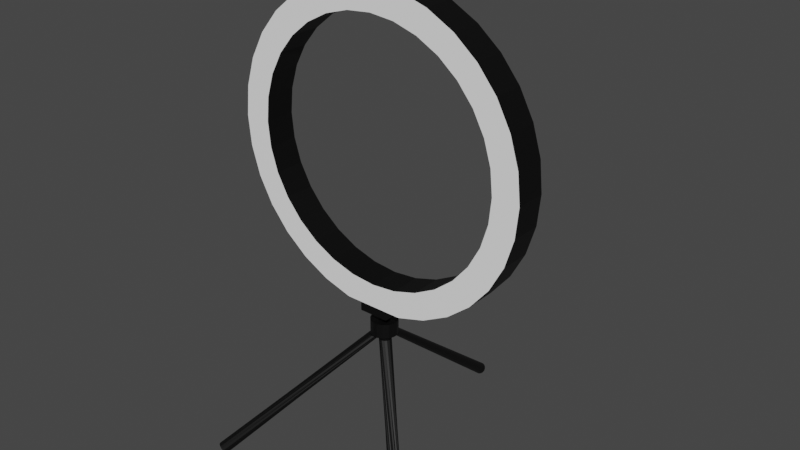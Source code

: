 # Source: Ring_Light.blend  (saved by Blender 3.4.6; exported with 4.5.12 LTS)
import bpy
from mathutils import Matrix  # noqa: F401  (used for matrix-valued properties, if any)

bpy.ops.wm.read_factory_settings(use_empty=True)
scene = bpy.context.scene
scene.name = 'Scene'

# ---- collections
col_collection = bpy.data.collections.new('Collection'); scene.collection.children.link(col_collection)

# ---- materials (node trees are filled in below, after node groups)
mat_white = bpy.data.materials.new('White')
mat_white.use_transparent_shadow = False
mat_black = bpy.data.materials.new('Black')
mat_black.use_transparent_shadow = False

# ---- node groups
ng_auto_smooth = bpy.data.node_groups.new('Auto Smooth', 'GeometryNodeTree')
_s = ng_auto_smooth.interface.new_socket(name='Geometry', in_out='OUTPUT', socket_type='NodeSocketGeometry')
_s = ng_auto_smooth.interface.new_socket(name='Geometry', in_out='INPUT', socket_type='NodeSocketGeometry')
_s = ng_auto_smooth.interface.new_socket(name='Angle', in_out='INPUT', socket_type='NodeSocketFloat')
_s.subtype = 'ANGLE'
_s.min_value = 0.0
_s.max_value = 3.142
ng_auto_smooth.is_modifier = True
_N = ng_auto_smooth.nodes; _L = ng_auto_smooth.links
n0 = _N.new('NodeGroupOutput'); n0.name = 'Group Output'; n0.location = (480, -100)
n1 = _N.new('NodeGroupInput'); n1.name = 'Group Input'; n1.location = (-420, -300)
n2 = _N.new('NodeGroupInput'); n2.name = 'Group Input.001'; n2.location = (-60, -100)
n3 = _N.new('GeometryNodeSetShadeSmooth'); n3.name = 'Set Shade Smooth'; n3.location = (120, -100)
n3.domain = 'EDGE'
n4 = _N.new('GeometryNodeSetShadeSmooth'); n4.name = 'Set Shade Smooth.001'; n4.location = (300, -100)
n5 = _N.new('GeometryNodeInputMeshEdgeAngle'); n5.name = 'Edge Angle'; n5.location = (-420, -220)
n6 = _N.new('GeometryNodeInputEdgeSmooth'); n6.name = 'Is Edge Smooth'; n6.location = (-60, -160)
n7 = _N.new('GeometryNodeInputShadeSmooth'); n7.name = 'Is Face Smooth'; n7.location = (-240, -340)
n8 = _N.new('FunctionNodeBooleanMath'); n8.name = 'Boolean Math'; n8.location = (-60, -220)
n9 = _N.new('FunctionNodeCompare'); n9.name = 'Compare'; n9.location = (-240, -180)
n9.operation = 'LESS_EQUAL'
_L.new(n5.outputs[0], n9.inputs[0])
_L.new(n4.outputs[0], n0.inputs[0])
_L.new(n1.outputs[1], n9.inputs[1])
_L.new(n9.outputs[0], n8.inputs[0])
_L.new(n7.outputs[0], n8.inputs[1])
_L.new(n2.outputs[0], n3.inputs[0])
_L.new(n6.outputs[0], n3.inputs[1])
_L.new(n3.outputs[0], n4.inputs[0])
_L.new(n8.outputs[0], n3.inputs[2])
n0.is_active_output = True

# ---- material node trees
mat_white.use_nodes = True; mat_white.node_tree.nodes.clear()
_N = mat_white.node_tree.nodes; _L = mat_white.node_tree.links
n0 = _N.new('ShaderNodeBsdfPrincipled'); n0.name = 'Principled BSDF'; n0.location = (10, 300)
n0.distribution = 'GGX'
n0.subsurface_method = 'RANDOM_WALK_SKIN'
n0.inputs[0].default_value = (1.0, 1.0, 1.0, 1.0)
n0.inputs[3].default_value = 1.45
n0.inputs[27].default_value = (0.0, 0.0, 0.0, 1.0)
n0.inputs[28].default_value = 1.0
n1 = _N.new('ShaderNodeOutputMaterial'); n1.name = 'Material Output'; n1.location = (300, 300)
_L.new(n0.outputs[0], n1.inputs[0])
n1.is_active_output = True
mat_black.use_nodes = True; mat_black.node_tree.nodes.clear()
_N = mat_black.node_tree.nodes; _L = mat_black.node_tree.links
n0 = _N.new('ShaderNodeBsdfPrincipled'); n0.name = 'Principled BSDF'; n0.location = (10, 300)
n0.distribution = 'GGX'
n0.subsurface_method = 'RANDOM_WALK_SKIN'
n0.inputs[0].default_value = (0.0, 0.0, 0.0, 1.0)
n0.inputs[3].default_value = 1.45
n0.inputs[27].default_value = (0.0, 0.0, 0.0, 1.0)
n0.inputs[28].default_value = 1.0
n1 = _N.new('ShaderNodeOutputMaterial'); n1.name = 'Material Output'; n1.location = (300, 300)
_L.new(n0.outputs[0], n1.inputs[0])
n1.is_active_output = True

# ---- world
world_world = bpy.data.worlds.new('World'); scene.world = world_world
world_world.use_nodes = True; world_world.node_tree.nodes.clear()
_N = world_world.node_tree.nodes; _L = world_world.node_tree.links
n0 = _N.new('ShaderNodeOutputWorld'); n0.name = 'World Output'; n0.location = (300, 300)
n1 = _N.new('ShaderNodeBackground'); n1.name = 'Background'; n1.location = (10, 300)
n1.inputs[0].default_value = (0.05088, 0.05088, 0.05088, 1.0)
_L.new(n1.outputs[0], n0.inputs[0])
n0.is_active_output = True
world_world.color = (0.05088, 0.05088, 0.05088)
world_world.use_sun_shadow = False
world_world.sun_shadow_jitter_overblur = 0.0

# ---- meshes
me_circle = bpy.data.meshes.new('Circle')
me_circle.from_pydata([(0.1951, 0.04327, 0.9808), (0.3827, 0.04327, 0.9239), (0.5556, 0.04327, 0.8315), (0.7071, 0.04327, 0.7071), (0.8315, 0.04327, 0.5556), (0.9239, 0.04327, 0.3827), (0.9808, 0.04327, 0.1951), (1.0, 0.04327, -1.645e-08), (0.9808, 0.04327, -0.1951), (0.9239, 0.04327, -0.3827), (0.8315, 0.04327, -0.5556), (0.7071, 0.04327, -0.7071), (0.5556, 0.04327, -0.8315), (0.3827, 0.04327, -0.9239), (0.1951, 0.04327, -0.9808), (-8.192e-16, 0.04327, -0.9808), (-0.1951, 0.04327, -0.9808), (-0.3827, 0.04327, -0.9239), (-0.5556, 0.04327, -0.8315), (-0.7071, 0.04327, -0.7071), (-0.8315, 0.04327, -0.5556), (-0.9239, 0.04327, -0.3827), (-0.9808, 0.04327, -0.1951), (-1.0, 0.04327, -1.645e-08), (-0.9808, 0.04327, 0.1951), (-0.9239, 0.04327, 0.3827), (-0.8315, 0.04327, 0.5556), (-0.7071, 0.04327, 0.7071), (-0.5556, 0.04327, 0.8315), (-0.3827, 0.04327, 0.9239), (-8.192e-16, 0.04327, 1.0), (-0.1951, 0.04327, 0.9808), (0.1614, 0.04327, 0.8115), (0.3166, 0.04327, 0.7644), (0.4597, 0.04327, 0.6879), (0.585, 0.04327, 0.585), (0.6879, 0.04327, 0.4597), (0.7644, 0.04327, 0.3166), (0.8115, 0.04327, 0.1614), (0.8274, 0.04327, -1.645e-08), (0.8115, 0.04327, -0.1614), (0.7644, 0.04327, -0.3166), (0.6879, 0.04327, -0.4597), (0.585, 0.04327, -0.585), (0.4597, 0.04327, -0.6879), (0.3166, 0.04327, -0.7644), (0.1614, 0.04327, -0.8115), (-8.192e-16, 0.04327, -0.8274), (-0.1614, 0.04327, -0.8115), (-0.3166, 0.04327, -0.7644), (-0.4597, 0.04327, -0.6879), (-0.585, 0.04327, -0.585), (-0.6879, 0.04327, -0.4597), (-0.7644, 0.04327, -0.3166), (-0.8115, 0.04327, -0.1614), (-0.8274, 0.04327, -1.645e-08), (-0.8115, 0.04327, 0.1614), (-0.7644, 0.04327, 0.3166), (-0.6879, 0.04327, 0.4597), (-0.585, 0.04327, 0.585), (-0.4597, 0.04327, 0.6879), (-0.3166, 0.04327, 0.7644), (-8.192e-16, 0.04327, 0.8274), (-0.1614, 0.04327, 0.8115), (-0.1614, -0.1594, 0.8115), (-8.417e-16, -0.1594, 0.8274), (-0.3166, -0.1594, 0.7644), (-0.4597, -0.1594, 0.6879), (-0.585, -0.1594, 0.585), (-0.6879, -0.1594, 0.4597), (-0.7644, -0.1594, 0.3166), (-0.8115, -0.1594, 0.1614), (-0.8274, -0.1594, -1.999e-08), (-0.8115, -0.1594, -0.1614), (-0.7644, -0.1594, -0.3166), (-0.6879, -0.1594, -0.4597), (-0.585, -0.1594, -0.585), (-0.4597, -0.1594, -0.6879), (-0.3166, -0.1594, -0.7644), (-0.1614, -0.1594, -0.8115), (-8.417e-16, -0.1594, -0.8274), (0.1614, -0.1594, -0.8115), (0.3166, -0.1594, -0.7644), (0.4597, -0.1594, -0.6879), (0.585, -0.1594, -0.585), (0.6879, -0.1594, -0.4597), (0.7644, -0.1594, -0.3166), (0.8115, -0.1594, -0.1614), (0.8274, -0.1594, -1.999e-08), (0.8115, -0.1594, 0.1614), (0.7644, -0.1594, 0.3166), (0.6879, -0.1594, 0.4597), (0.585, -0.1594, 0.585), (0.4597, -0.1594, 0.6879), (0.3166, -0.1594, 0.7644), (0.1614, -0.1594, 0.8115), (-0.1951, -0.1594, 0.9808), (-8.417e-16, -0.1594, 1.0), (-0.3827, -0.1594, 0.9239), (-0.5556, -0.1594, 0.8315), (-0.7071, -0.1594, 0.7071), (-0.8315, -0.1594, 0.5556), (-0.9239, -0.1594, 0.3827), (-0.9808, -0.1594, 0.1951), (-1.0, -0.1594, -1.999e-08), (-0.9808, -0.1594, -0.1951), (-0.9239, -0.1594, -0.3827), (-0.8315, -0.1594, -0.5556), (-0.7071, -0.1594, -0.7071), (-0.5556, -0.1594, -0.8315), (-0.3827, -0.1594, -0.9239), (-0.1951, -0.1594, -0.9808), (-8.417e-16, -0.1594, -0.9808), (0.1951, -0.1594, -0.9808), (0.3827, -0.1594, -0.9239), (0.5556, -0.1594, -0.8315), (0.7071, -0.1594, -0.7071), (0.8315, -0.1594, -0.5556), (0.9239, -0.1594, -0.3827), (0.9808, -0.1594, -0.1951), (1.0, -0.1594, -1.999e-08), (0.9808, -0.1594, 0.1951), (0.9239, -0.1594, 0.3827), (0.8315, -0.1594, 0.5556), (0.7071, -0.1594, 0.7071), (0.5556, -0.1594, 0.8315), (0.3827, -0.1594, 0.9239), (0.1951, -0.1594, 0.9808), (0.09755, 0.04327, -0.9808), (0.08071, -0.1594, -0.8194), (0.09755, -0.1594, -0.9808), (0.08071, 0.04327, -0.8194), (-0.09755, 0.04327, -0.9808), (-0.08071, -0.1594, -0.8194), (-0.09755, -0.1594, -0.9808), (-0.08071, 0.04327, -0.8194), (0.09755, 0.04327, -1.039), (-8.192e-16, 0.04327, -1.039), (0.09755, -0.1594, -1.039), (-8.417e-16, -0.1594, -1.039), (-0.09755, 0.04327, -1.039), (-0.09755, -0.1594, -1.039), (0.09755, -0.05808, -1.039), (-0.09755, -0.05808, -1.039), (-0.01806, -0.02875, -1.105), (0.01806, -0.02875, -1.105), (-0.02932, -0.04002, -1.105), (0.01806, -0.0874, -1.105), (-0.01806, -0.0874, -1.105), (-8.386e-16, -0.131, -1.039), (-0.002821, -0.1168, -1.039), (0.002821, -0.1168, -1.039), (-0.01806, -0.0874, -1.039), (-0.005475, -0.09261, -1.039), (-0.01003, -0.09942, -1.039), (0.01003, -0.09942, -1.039), (0.005475, -0.09261, -1.039), (0.01806, -0.0874, -1.039), (-0.07292, -0.05808, -1.039), (-0.05874, -0.05525, -1.039), (-0.05874, -0.0609, -1.039), (-0.02932, -0.04002, -1.039), (-0.03453, -0.0526, -1.039), (-0.04135, -0.04805, -1.039), (-0.04135, -0.0681, -1.039), (-0.03453, -0.06355, -1.039), (-0.02932, -0.07614, -1.039), (-8.224e-16, 0.01485, -1.039), (0.002821, 0.0006643, -1.039), (-0.002821, 0.0006643, -1.039), (0.01806, -0.02875, -1.039), (0.005475, -0.02354, -1.039), (0.01003, -0.01673, -1.039), (-0.01003, -0.01673, -1.039), (-0.005475, -0.02354, -1.039), (-0.01806, -0.02875, -1.039), (0.02932, -0.07614, -1.039), (0.03453, -0.06355, -1.039), (0.04135, -0.0681, -1.039), (0.02932, -0.04002, -1.039), (0.04135, -0.04805, -1.039), (0.03453, -0.0526, -1.039), (0.05874, -0.0609, -1.039), (0.05874, -0.05525, -1.039), (0.07292, -0.05808, -1.039), (0.03453, -0.06355, -1.105), (0.03453, -0.0526, -1.105), (-0.005475, -0.02354, -1.105), (0.005475, -0.02354, -1.105), (-0.02932, -0.07614, -1.105), (-0.03453, -0.06355, -1.105), (-0.03453, -0.0526, -1.105), (0.005475, -0.09261, -1.105), (-0.005475, -0.09261, -1.105), (0.02932, -0.07614, -1.105), (0.02932, -0.04002, -1.105), (-0.01395, 0.02991, -1.105), (0.01395, 0.02991, -1.105), (-0.0747, -0.01206, -1.105), (-0.04601, 0.01662, -1.105), (0.04601, -0.1328, -1.105), (0.0747, -0.1041, -1.105), (-0.01395, -0.1461, -1.105), (0.01395, -0.1461, -1.105), (0.08798, -0.04413, -1.105), (0.0747, -0.01206, -1.105), (-0.08798, -0.07202, -1.105), (-0.0747, -0.1041, -1.105), (-0.08798, -0.04413, -1.105), (0.04601, 0.01662, -1.105), (0.08798, -0.07202, -1.105), (-0.04601, -0.1328, -1.105), (0.04155, -0.08237, -1.201), (0.04889, -0.06465, -1.201), (-0.0243, -0.09963, -1.201), (-0.006572, -0.107, -1.201), (-0.04889, -0.06465, -1.201), (-0.04889, -0.0515, -1.201), (0.0243, -0.01653, -1.201), (0.006572, -0.009184, -1.201), (-0.04155, -0.08237, -1.201), (0.04889, -0.0515, -1.201), (0.04155, -0.03378, -1.201), (0.006572, -0.107, -1.201), (0.0243, -0.09963, -1.201), (-0.04155, -0.03378, -1.201), (-0.006572, -0.009184, -1.201), (-0.0243, -0.01653, -1.201), (0.0747, -0.1041, -1.201), (0.08798, -0.07202, -1.201), (-0.04601, -0.1328, -1.201), (-0.01395, -0.1461, -1.201), (-0.08798, -0.07202, -1.201), (-0.08798, -0.04413, -1.201), (0.04601, 0.01662, -1.201), (0.01395, 0.02991, -1.201), (-0.0747, -0.1041, -1.201), (0.08798, -0.04413, -1.201), (0.0747, -0.01206, -1.201), (0.01395, -0.1461, -1.201), (0.04601, -0.1328, -1.201), (-0.0747, -0.01206, -1.201), (-0.01395, 0.02991, -1.201), (-0.04601, 0.01662, -1.201), (0.06, -0.09426, -1.201), (0.07064, -0.06857, -1.201), (-0.03619, -0.1181, -1.201), (-0.0105, -0.1287, -1.201), (-0.07064, -0.06857, -1.201), (-0.07064, -0.04758, -1.201), (0.03619, 0.001921, -1.201), (0.0105, 0.01256, -1.201), (-0.06, -0.09426, -1.201), (0.07064, -0.04758, -1.201), (0.06, -0.02189, -1.201), (0.0105, -0.1287, -1.201), (0.03619, -0.1181, -1.201), (-0.06, -0.02189, -1.201), (-0.0105, 0.01256, -1.201), (-0.03619, 0.001921, -1.201), (-1.676e-08, -0.009184, -1.201), (-0.03024, -0.1088, -1.201), (-0.04809, -0.1062, -1.201), (-0.05077, -0.08832, -1.201), (-1.676e-08, 0.01256, -1.201), (0.008535, 0.001689, -1.201), (-1.676e-08, 0.01022, -1.201), (-0.008535, 0.001689, -1.201), (-1.676e-08, -0.006847, -1.201), (0.003538, 0.004154, -1.201), (0.004214, 0.002524, -1.201), (0.005096, 0.003113, -1.201), (0.005096, 0.0002642, -1.201), (0.004214, 0.0008539, -1.201), (0.003538, -0.0007767, -1.201), (-0.002465, 0.005227, -1.201), (-0.0008349, 0.005902, -1.201), (-0.001425, 0.006785, -1.201), (0.001424, 0.006785, -1.201), (0.0008348, 0.005902, -1.201), (0.002465, 0.005227, -1.201), (-0.003538, -0.0007767, -1.201), (-0.004214, 0.0008539, -1.201), (-0.005096, 0.0002642, -1.201), (-0.005096, 0.003113, -1.201), (-0.004214, 0.002524, -1.201), (-0.003538, 0.004154, -1.201), (0.002465, -0.00185, -1.201), (0.0008348, -0.002525, -1.201), (0.001424, -0.003407, -1.201), (-0.002465, -0.00185, -1.201), (-0.001425, -0.003407, -1.201), (-0.0008349, -0.002525, -1.201), (0.03246, 0.02431, -1.211), (0.03866, 0.009348, -1.211), (0.03866, -0.005971, -1.211), (0.03246, -0.02093, -1.211), (-0.02262, 0.03415, -1.211), (-0.007659, 0.04035, -1.211), (0.007659, 0.04035, -1.211), (0.02262, 0.03415, -1.211), (-0.03246, -0.02093, -1.211), (-0.03866, -0.005971, -1.211), (-0.03866, 0.009348, -1.211), (-0.03246, 0.02431, -1.211), (0.02262, -0.03077, -1.211), (0.007659, -0.03697, -1.211), (-0.007659, -0.03697, -1.211), (-0.02262, -0.03077, -1.211), (0.03024, -0.1088, -1.201), (0.05077, -0.08832, -1.201), (0.03292, -0.091, -1.201), (-0.03292, -0.1062, -1.201), (-0.03292, -0.091, -1.201), (-0.04809, -0.091, -1.201), (0.03292, -0.1062, -1.201), (0.04809, -0.1062, -1.201), (0.04809, -0.091, -1.201), (0.0352, -0.09776, -1.201), (0.03609, -0.09562, -1.201), (0.03473, -0.09535, -1.201), (0.03728, -0.0928, -1.201), (0.03755, -0.09416, -1.201), (0.03968, -0.09328, -1.201), (0.03968, -0.1039, -1.201), (0.03755, -0.103, -1.201), (0.03728, -0.1044, -1.201), (0.03473, -0.1018, -1.201), (0.03609, -0.1015, -1.201), (0.0352, -0.09941, -1.201), (0.04581, -0.09941, -1.201), (0.04493, -0.1015, -1.201), (0.04629, -0.1018, -1.201), (0.04374, -0.1044, -1.201), (0.04347, -0.103, -1.201), (0.04134, -0.1039, -1.201), (0.04134, -0.09328, -1.201), (0.04347, -0.09416, -1.201), (0.04374, -0.0928, -1.201), (0.04581, -0.09776, -1.201), (0.04629, -0.09535, -1.201), (0.04493, -0.09562, -1.201), (-0.04134, -0.1039, -1.201), (-0.04347, -0.103, -1.201), (-0.04374, -0.1044, -1.201), (-0.04629, -0.1018, -1.201), (-0.04493, -0.1015, -1.201), (-0.04581, -0.09941, -1.201), (-0.0352, -0.09941, -1.201), (-0.03609, -0.1015, -1.201), (-0.03473, -0.1018, -1.201), (-0.03728, -0.1044, -1.201), (-0.03755, -0.103, -1.201), (-0.03968, -0.1039, -1.201), (-0.03968, -0.09328, -1.201), (-0.03755, -0.09416, -1.201), (-0.03728, -0.0928, -1.201), (-0.03473, -0.09535, -1.201), (-0.03609, -0.09562, -1.201), (-0.0352, -0.09776, -1.201), (-0.04581, -0.09776, -1.201), (-0.04493, -0.09562, -1.201), (-0.04629, -0.09535, -1.201), (-0.04134, -0.09328, -1.201), (-0.04374, -0.0928, -1.201), (-0.04347, -0.09416, -1.201), (-0.04671, -0.1384, -1.211), (-0.06272, -0.1317, -1.211), (-0.07365, -0.1208, -1.211), (-0.08028, -0.1048, -1.211), (-0.000733, -0.1048, -1.211), (-0.007362, -0.1208, -1.211), (-0.0183, -0.1317, -1.211), (-0.0343, -0.1384, -1.211), (-0.0343, -0.05881, -1.211), (-0.0183, -0.06544, -1.211), (-0.007362, -0.07637, -1.211), (-0.0007331, -0.09238, -1.211), (-0.08028, -0.09238, -1.211), (-0.07365, -0.07637, -1.211), (-0.06272, -0.06544, -1.211), (-0.04671, -0.05881, -1.211), (0.000733, -0.09238, -1.211), (0.007362, -0.07637, -1.211), (0.0183, -0.06544, -1.211), (0.0343, -0.05881, -1.211), (0.0343, -0.1384, -1.211), (0.0183, -0.1317, -1.211), (0.007362, -0.1208, -1.211), (0.000733, -0.1048, -1.211), (0.08028, -0.1048, -1.211), (0.07365, -0.1208, -1.211), (0.06272, -0.1317, -1.211), (0.04671, -0.1384, -1.211), (0.04671, -0.05881, -1.211), (0.06272, -0.06544, -1.211), (0.07365, -0.07637, -1.211), (0.08028, -0.09238, -1.211), (0.7026, -0.8169, -2.028), (0.7, -0.8049, -2.04), (0.7027, -0.7922, -2.048), (0.7111, -0.7779, -2.054), (0.7472, -0.8141, -1.993), (0.7329, -0.8224, -1.998), (0.7202, -0.8251, -2.006), (0.7082, -0.8225, -2.018), (0.7645, -0.7663, -2.018), (0.7671, -0.7783, -2.006), (0.7643, -0.791, -1.998), (0.756, -0.8053, -1.993), (0.7198, -0.7691, -2.054), (0.7342, -0.7608, -2.048), (0.7469, -0.7581, -2.04), (0.7588, -0.7607, -2.028), (-0.756, -0.8053, -1.993), (-0.7643, -0.791, -1.998), (-0.7671, -0.7783, -2.006), (-0.7645, -0.7663, -2.018), (-0.7082, -0.8225, -2.018), (-0.7202, -0.8251, -2.006), (-0.7329, -0.8224, -1.998), (-0.7472, -0.8141, -1.993), (-0.7111, -0.7779, -2.054), (-0.7027, -0.7922, -2.048), (-0.7, -0.8049, -2.04), (-0.7026, -0.8169, -2.028), (-0.7588, -0.7607, -2.028), (-0.7469, -0.7581, -2.04), (-0.7342, -0.7608, -2.048), (-0.7198, -0.7691, -2.054), (0.03246, 0.9963, -2.006), (0.03866, 0.9867, -2.017), (0.03866, 0.9768, -2.029), (0.03246, 0.9672, -2.04), (-0.02262, 1.003, -1.998), (-0.007659, 1.007, -1.993), (0.007659, 1.007, -1.993), (0.02262, 1.003, -1.998), (-0.03246, 0.9672, -2.04), (-0.03866, 0.9768, -2.029), (-0.03866, 0.9867, -2.017), (-0.03246, 0.9963, -2.006), (0.02262, 0.9609, -2.048), (0.007659, 0.9569, -2.053), (-0.007659, 0.9569, -2.053), (-0.02262, 0.9609, -2.048)], [], [(72, 73, 54, 55), (99, 98, 29, 28), (125, 124, 3, 2), (71, 72, 55, 56), (98, 96, 31, 29), (124, 123, 4, 3), (70, 71, 56, 57), (96, 97, 30, 31), (123, 122, 5, 4), (69, 70, 57, 58), (95, 65, 62, 32), (122, 121, 6, 5), (68, 69, 58, 59), (94, 95, 32, 33), (121, 120, 7, 6), (67, 68, 59, 60), (93, 94, 33, 34), (120, 119, 8, 7), (66, 67, 60, 61), (92, 93, 34, 35), (119, 118, 9, 8), (64, 66, 61, 63), (91, 92, 35, 36), (118, 117, 10, 9), (65, 64, 63, 62), (90, 91, 36, 37), (117, 116, 11, 10), (89, 90, 37, 38), (116, 115, 12, 11), (88, 89, 38, 39), (115, 114, 13, 12), (87, 88, 39, 40), (114, 113, 14, 13), (65, 97, 96, 64), (64, 96, 98, 66), (66, 98, 99, 67), (67, 99, 100, 68), (68, 100, 101, 69), (69, 101, 102, 70), (70, 102, 103, 71), (71, 103, 104, 72), (72, 104, 105, 73), (73, 105, 106, 74), (74, 106, 107, 75), (75, 107, 108, 76), (76, 108, 109, 77), (77, 109, 110, 78), (78, 110, 111, 79), (133, 134, 112, 80), (129, 130, 113, 81), (81, 113, 114, 82), (82, 114, 115, 83), (83, 115, 116, 84), (84, 116, 117, 85), (85, 117, 118, 86), (86, 118, 119, 87), (87, 119, 120, 88), (88, 120, 121, 89), (89, 121, 122, 90), (90, 122, 123, 91), (91, 123, 124, 92), (92, 124, 125, 93), (93, 125, 126, 94), (94, 126, 127, 95), (95, 127, 97, 65), (32, 62, 30, 0), (33, 32, 0, 1), (34, 33, 1, 2), (35, 34, 2, 3), (36, 35, 3, 4), (37, 36, 4, 5), (38, 37, 5, 6), (39, 38, 6, 7), (40, 39, 7, 8), (41, 40, 8, 9), (42, 41, 9, 10), (43, 42, 10, 11), (44, 43, 11, 12), (45, 44, 12, 13), (46, 45, 13, 14), (131, 46, 14, 128), (135, 47, 15, 132), (49, 48, 16, 17), (50, 49, 17, 18), (51, 50, 18, 19), (52, 51, 19, 20), (53, 52, 20, 21), (54, 53, 21, 22), (55, 54, 22, 23), (56, 55, 23, 24), (57, 56, 24, 25), (58, 57, 25, 26), (59, 58, 26, 27), (60, 59, 27, 28), (61, 60, 28, 29), (63, 61, 29, 31), (62, 63, 31, 30), (126, 125, 2, 1), (100, 99, 28, 27), (73, 74, 53, 54), (127, 126, 1, 0), (101, 100, 27, 26), (74, 75, 52, 53), (97, 127, 0, 30), (102, 101, 26, 25), (75, 76, 51, 52), (103, 102, 25, 24), (76, 77, 50, 51), (104, 103, 24, 23), (77, 78, 49, 50), (105, 104, 23, 22), (78, 79, 48, 49), (106, 105, 22, 21), (133, 80, 47, 135), (107, 106, 21, 20), (129, 81, 46, 131), (108, 107, 20, 19), (81, 82, 45, 46), (109, 108, 19, 18), (82, 83, 44, 45), (110, 109, 18, 17), (83, 84, 43, 44), (111, 110, 17, 16), (84, 85, 42, 43), (134, 111, 16, 132), (85, 86, 41, 42), (134, 132, 140, 143, 141), (86, 87, 40, 41), (113, 130, 128, 14), (80, 129, 131, 47), (47, 131, 128, 15), (80, 112, 130, 129), (130, 112, 139, 138), (79, 133, 135, 48), (48, 135, 132, 16), (79, 111, 134, 133), (181, 177, 185, 186), (112, 134, 141, 139), (15, 128, 136, 137), (132, 15, 137, 140), (128, 130, 138, 142, 136), (169, 168, 172, 171, 174, 173), (178, 177, 181, 180, 183, 182), (139, 149, 151, 155, 157, 176, 178, 182, 184, 142, 138), (139, 141, 143, 158, 160, 164, 166, 152, 154, 150, 149), (143, 140, 137, 167, 169, 173, 175, 161, 163, 159, 158), (142, 184, 183, 180, 179, 170, 172, 168, 167, 137, 136), (160, 159, 163, 162, 165, 164), (149, 150, 151), (152, 153, 154), (155, 156, 157), (158, 159, 160), (161, 162, 163), (164, 165, 166), (167, 168, 169), (170, 171, 172), (173, 174, 175), (176, 177, 178), (179, 180, 181), (182, 183, 184), (151, 150, 154, 153, 156, 155), (162, 161, 146, 191), (177, 176, 194, 185), (176, 157, 147, 194), (171, 170, 145, 188), (179, 181, 186, 195), (157, 156, 192, 147), (156, 153, 193, 192), (165, 162, 191, 190), (166, 165, 190, 189), (161, 175, 144, 146), (174, 171, 188, 187), (175, 174, 187, 144), (153, 152, 148, 193), (170, 179, 195, 145), (152, 166, 189, 148), (195, 205, 204, 186), (188, 197, 209, 145), (144, 199, 196, 187), (189, 207, 206, 190), (190, 206, 208, 191), (191, 208, 198, 146), (187, 196, 197, 188), (193, 202, 211, 148), (147, 200, 203, 192), (146, 198, 199, 144), (185, 210, 201, 194), (145, 209, 205, 195), (194, 201, 200, 147), (186, 204, 210, 185), (192, 203, 202, 193), (148, 211, 207, 189), (200, 201, 228, 240), (202, 203, 239, 231), (204, 205, 238, 237), (196, 199, 243, 242), (206, 207, 236, 232), (198, 208, 233, 241), (203, 200, 240, 239), (205, 209, 234, 238), (210, 204, 237, 229), (207, 211, 230, 236), (209, 197, 235, 234), (208, 206, 232, 233), (197, 196, 242, 235), (211, 202, 231, 230), (199, 198, 241, 243), (201, 210, 229, 228), (212, 213, 221, 222, 218, 219, 260, 226, 227, 225, 217, 216, 220, 313, 214, 215, 223, 224, 311), (245, 244, 228, 229), (247, 246, 230, 231), (248, 249, 233, 232), (251, 250, 234, 235), (246, 262, 252, 236, 230), (253, 245, 229, 237), (250, 254, 238, 234), (256, 255, 239, 240), (249, 257, 241, 233), (252, 248, 232, 236), (259, 258, 242, 243), (254, 253, 237, 238), (255, 247, 231, 239), (244, 316, 256, 240, 228), (257, 259, 243, 241), (258, 264, 251, 235, 242), (213, 212, 310, 244, 245), (215, 214, 261, 246, 247), (216, 217, 249, 248), (219, 218, 250, 251, 265), (221, 213, 245, 253), (218, 222, 254, 250), (224, 223, 255, 256, 309), (217, 225, 257, 249), (220, 216, 248, 252, 263), (227, 226, 267, 258, 259), (222, 221, 253, 254), (223, 215, 247, 255), (225, 227, 259, 257), (289, 288, 292, 291, 268), (267, 283, 282, 285, 284), (313, 356, 355, 358, 357), (362, 361, 365, 364, 314), (312, 350, 349, 352, 351), (265, 272, 274, 287, 289, 268, 260, 219), (251, 264, 266, 278, 280, 269, 271, 265), (275, 286, 304, 297), (264, 258, 267, 284, 286, 275, 277, 266), (268, 291, 290, 281, 283, 267, 226, 260), (266, 277, 276, 279, 278), (269, 270, 271), (272, 273, 274), (275, 276, 277), (278, 279, 280), (281, 282, 283), (284, 285, 286), (287, 288, 289), (290, 291, 292), (265, 271, 270, 273, 272), (270, 269, 293, 294), (285, 282, 302, 303), (286, 285, 303, 304), (281, 290, 308, 301), (292, 288, 306, 307), (280, 279, 299, 300), (273, 270, 294, 295), (288, 287, 305, 306), (287, 274, 296, 305), (274, 273, 295, 296), (282, 281, 301, 302), (269, 280, 300, 293), (290, 292, 307, 308), (279, 276, 298, 299), (276, 275, 297, 298), (262, 345, 347, 360, 362, 314, 263, 252), (365, 361, 379, 380), (261, 214, 313, 357, 359, 348, 350, 312), (314, 364, 363, 354, 356, 313, 220, 263), (246, 261, 312, 351, 353, 342, 344, 262), (338, 337, 341, 340, 317), (316, 332, 331, 334, 333), (310, 212, 311, 321, 323, 336, 338, 317), (315, 327, 329, 318, 320, 311, 224, 309), (331, 330, 390, 391), (316, 333, 335, 324, 326, 315, 309, 256), (244, 310, 317, 340, 339, 330, 332, 316), (315, 326, 325, 328, 327), (318, 319, 320), (321, 322, 323), (324, 325, 326), (327, 328, 329), (330, 331, 332), (333, 334, 335), (336, 337, 338), (339, 340, 341), (311, 320, 319, 322, 321), (342, 343, 344), (345, 346, 347), (348, 349, 350), (351, 352, 353), (354, 355, 356), (357, 358, 359), (360, 361, 362), (363, 364, 365), (262, 344, 343, 346, 345), (353, 352, 372, 373), (346, 343, 367, 368), (361, 360, 378, 379), (360, 347, 369, 378), (347, 346, 368, 369), (355, 354, 374, 375), (342, 353, 373, 366), (363, 365, 380, 381), (352, 349, 371, 372), (349, 348, 370, 371), (348, 359, 377, 370), (343, 342, 366, 367), (358, 355, 375, 376), (359, 358, 376, 377), (354, 363, 381, 374), (318, 329, 389, 382), (339, 341, 396, 397), (328, 325, 387, 388), (325, 324, 386, 387), (324, 335, 393, 386), (319, 318, 382, 383), (334, 331, 391, 392), (335, 334, 392, 393), (330, 339, 397, 390), (341, 337, 395, 396), (329, 328, 388, 389), (322, 319, 383, 384), (337, 336, 394, 395), (336, 323, 385, 394), (323, 322, 384, 385), (385, 384, 400, 401), (394, 385, 401, 410), (387, 386, 402, 403), (382, 389, 405, 398), (389, 388, 404, 405), (388, 387, 403, 404), (391, 390, 406, 407), (386, 393, 409, 402), (393, 392, 408, 409), (392, 391, 407, 408), (395, 394, 410, 411), (390, 397, 413, 406), (397, 396, 412, 413), (383, 382, 398, 399), (396, 395, 411, 412), (384, 383, 399, 400), (372, 371, 419, 420), (375, 374, 422, 423), (370, 377, 425, 418), (377, 376, 424, 425), (376, 375, 423, 424), (379, 378, 426, 427), (374, 381, 429, 422), (381, 380, 428, 429), (367, 366, 414, 415), (380, 379, 427, 428), (368, 367, 415, 416), (369, 368, 416, 417), (378, 369, 417, 426), (371, 370, 418, 419), (366, 373, 421, 414), (373, 372, 420, 421), (305, 296, 433, 442), (298, 297, 434, 435), (293, 300, 437, 430), (300, 299, 436, 437), (299, 298, 435, 436), (302, 301, 438, 439), (297, 304, 441, 434), (304, 303, 440, 441), (303, 302, 439, 440), (306, 305, 442, 443), (301, 308, 445, 438), (308, 307, 444, 445), (294, 293, 430, 431), (307, 306, 443, 444), (295, 294, 431, 432), (296, 295, 432, 433), (414, 421, 420, 419, 418, 425, 424, 423, 422, 429, 428, 427, 426, 417, 416, 415), (430, 437, 436, 435, 434, 441, 440, 439, 438, 445, 444, 443, 442, 433, 432, 431), (398, 405, 404, 403, 402, 409, 408, 407, 406, 413, 412, 411, 410, 401, 400, 399)])
me_circle.polygons.foreach_set('material_index', [1, 1, 1, 1, 1, 1, 1, 1, 1, 1, 1, 1, 1, 1, 1, 1, 1, 1, 1, 1, 1, 1, 1, 1, 1, 1, 1, 1, 1, 1, 1, 1, 1, 0, 0, 0, 0, 0, 0, 0, 0, 0, 0, 0, 0, 0, 0, 0, 0, 0, 0, 0, 0, 0, 0, 0, 0, 0, 0, 0, 0, 0, 0, 0, 0, 1, 1, 1, 1, 1, 1, 1, 1, 1, 1, 1, 1, 1, 1, 1, 1, 1, 1, 1, 1, 1, 1, 1, 1, 1, 1, 1, 1, 1, 1, 1, 1, 1, 1, 1, 1, 1, 1, 1, 1, 1, 1, 1, 1, 1, 1, 1, 1, 1, 1, 1, 1, 1, 1, 1, 1, 1, 1, 1, 1, 1, 1, 1, 1, 1, 1, 0, 1, 1, 1, 0, 1, 1, 1, 1, 1, 1, 1, 1, 1, 1, 1, 1, 1, 1, 1, 1, 1, 1, 1, 1, 1, 1, 1, 1, 1, 1, 1, 1, 1, 1, 1, 1, 1, 1, 1, 1, 1, 1, 1, 1, 1, 1, 1, 1, 1, 1, 1, 1, 1, 1, 1, 1, 1, 1, 1, 1, 1, 1, 1, 1, 1, 1, 1, 1, 1, 1, 1, 1, 1, 1, 1, 1, 1, 1, 1, 1, 1, 1, 1, 1, 1, 1, 1, 1, 1, 1, 1, 1, 1, 1, 1, 1, 1, 1, 1, 1, 1, 1, 1, 1, 1, 1, 1, 1, 1, 1, 1, 1, 1, 1, 1, 1, 1, 1, 1, 1, 1, 1, 1, 1, 1, 1, 1, 1, 1, 1, 1, 1, 1, 1, 1, 1, 1, 1, 1, 1, 1, 1, 1, 1, 1, 1, 1, 1, 1, 1, 1, 1, 1, 1, 1, 1, 1, 1, 1, 1, 1, 1, 1, 1, 1, 1, 1, 1, 1, 1, 1, 1, 1, 1, 1, 1, 1, 1, 1, 1, 1, 1, 1, 1, 1, 1, 1, 1, 1, 1, 1, 1, 1, 1, 1, 1, 1, 1, 1, 1, 1, 1, 1, 1, 1, 1, 1, 1, 1, 1, 1, 1, 1, 1, 1, 1, 1, 1, 1, 1, 1, 1, 1, 1, 1, 1, 1, 1, 1, 1, 1, 1, 1, 1, 1, 1, 1, 1, 1, 1, 1, 1, 1, 1, 1, 1, 1, 1, 1, 1, 1, 1, 1])
_uv = me_circle.uv_layers.new(name='UVMap')
_uv.uv.foreach_set('vector', [0.0, 0.0, 0.0, 0.0, 0.0, 0.0, 0.0, 0.0, 0.0, 0.0, 0.0, 0.0, 0.0, 0.0, 0.0, 0.0, 0.0, 0.0, 0.0, 0.0, 0.0, 0.0, 0.0, 0.0, 0.0, 0.0, 0.0, 0.0, 0.0, 0.0, 0.0, 0.0, 0.0, 0.0, 0.0, 0.0, 0.0, 0.0, 0.0, 0.0, 0.0, 0.0, 0.0, 0.0, 0.0, 0.0, 0.0, 0.0, 0.0, 0.0, 0.0, 0.0, 0.0, 0.0, 0.0, 0.0, 0.0, 0.0, 0.0, 0.0, 0.0, 0.0, 0.0, 0.0, 0.0, 0.0, 0.0, 0.0, 0.0, 0.0, 0.0, 0.0, 0.0, 0.0, 0.0, 0.0, 0.0, 0.0, 0.0, 0.0, 0.0, 0.0, 0.0, 0.0, 0.0, 0.0, 0.0, 0.0, 0.0, 0.0, 0.0, 0.0, 0.0, 0.0, 0.0, 0.0, 0.0, 0.0, 0.0, 0.0, 0.0, 0.0, 0.0, 0.0, 0.0, 0.0, 0.0, 0.0, 0.0, 0.0, 0.0, 0.0, 0.0, 0.0, 0.0, 0.0, 0.0, 0.0, 0.0, 0.0, 0.0, 0.0, 0.0, 0.0, 0.0, 0.0, 0.0, 0.0, 0.0, 0.0, 0.0, 0.0, 0.0, 0.0, 0.0, 0.0, 0.0, 0.0, 0.0, 0.0, 0.0, 0.0, 0.0, 0.0, 0.0, 0.0, 0.0, 0.0, 0.0, 0.0, 0.0, 0.0, 0.0, 0.0, 0.0, 0.0, 0.0, 0.0, 0.0, 0.0, 0.0, 0.0, 0.0, 0.0, 0.0, 0.0, 0.0, 0.0, 0.0, 0.0, 0.0, 0.0, 0.0, 0.0, 0.0, 0.0, 0.0, 0.0, 0.0, 0.0, 0.0, 0.0, 0.0, 0.0, 0.0, 0.0, 0.0, 0.0, 0.0, 0.0, 0.0, 0.0, 0.0, 0.0, 0.0, 0.0, 0.0, 0.0, 0.0, 0.0, 0.0, 0.0, 0.0, 0.0, 0.0, 0.0, 0.0, 0.0, 0.0, 0.0, 0.0, 0.0, 0.0, 0.0, 0.0, 0.0, 0.0, 0.0, 0.0, 0.0, 0.0, 0.0, 0.0, 0.0, 0.0, 0.0, 0.0, 0.0, 0.0, 0.0, 0.0, 0.0, 0.0, 0.0, 0.0, 0.0, 0.0, 0.0, 0.0, 0.0, 0.0, 0.0, 0.0, 0.0, 0.0, 0.0, 0.0, 0.0, 0.0, 0.0, 0.0, 0.0, 0.0, 0.0, 0.0, 0.0, 0.0, 0.0, 0.0, 0.0, 0.0, 0.0, 0.0, 0.0, 0.0, 0.0, 0.0, 0.0, 0.0, 0.0, 0.0, 0.0, 0.0, 0.0, 0.0, 0.0, 0.0, 0.0, 0.0, 0.0, 0.0, 0.0, 0.0, 0.0, 0.0, 0.0, 0.0, 0.0, 0.0, 0.0, 0.0, 0.0, 0.0, 0.0, 0.0, 0.0, 0.0, 0.0, 0.0, 0.0, 0.0, 0.0, 0.0, 0.0, 0.0, 0.0, 0.0, 0.0, 0.0, 0.0, 0.0, 0.0, 0.0, 0.0, 0.0, 0.0, 0.0, 0.0, 0.0, 0.0, 0.0, 0.0, 0.0, 0.0, 0.0, 0.0, 0.0, 0.0, 0.0, 0.0, 0.0, 0.0, 0.0, 0.0, 0.0, 0.0, 0.0, 0.0, 0.0, 0.0, 0.0, 0.0, 0.0, 0.0, 0.0, 0.0, 0.0, 0.0, 0.0, 0.0, 0.0, 0.0, 0.0, 0.0, 0.0, 0.0, 0.0, 0.0, 0.0, 0.0, 0.0, 0.0, 0.0, 0.0, 0.0, 0.0, 0.0, 0.0, 0.0, 0.0, 0.0, 0.0, 0.0, 0.0, 0.0, 0.0, 0.0, 0.0, 0.0, 0.0, 0.0, 0.0, 0.0, 0.0, 0.0, 0.0, 0.0, 0.0, 0.0, 0.0, 0.0, 0.0, 0.0, 0.0, 0.0, 0.0, 0.0, 0.0, 0.0, 0.0, 0.0, 0.0, 0.0, 0.0, 0.0, 0.0, 0.0, 0.0, 0.0, 0.0, 0.0, 0.0, 0.0, 0.0, 0.0, 0.0, 0.0, 0.0, 0.0, 0.0, 0.0, 0.0, 0.0, 0.0, 0.0, 0.0, 0.0, 0.0, 0.0, 0.0, 0.0, 0.0, 0.0, 0.0, 0.0, 0.0, 0.0, 0.0, 0.0, 0.0, 0.0, 0.0, 0.0, 0.0, 0.0, 0.0, 0.0, 0.0, 0.0, 0.0, 0.0, 0.0, 0.0, 0.0, 0.0, 0.0, 0.0, 0.0, 0.0, 0.0, 0.0, 0.0, 0.0, 0.0, 0.0, 0.0, 0.0, 0.0, 0.0, 0.0, 0.0, 0.0, 0.0, 0.0, 0.0, 0.0, 0.0, 0.0, 0.0, 0.0, 0.0, 0.0, 0.0, 0.0, 0.0, 0.0, 0.0, 0.0, 0.0, 0.0, 0.0, 0.0, 0.0, 0.0, 0.0, 0.0, 0.0, 0.0, 0.0, 0.0, 0.0, 0.0, 0.0, 0.0, 0.0, 0.0, 0.0, 0.0, 0.0, 0.0, 0.0, 0.0, 0.0, 0.0, 0.0, 0.0, 0.0, 0.0, 0.0, 0.0, 0.0, 0.0, 0.0, 0.0, 0.0, 0.0, 0.0, 0.0, 0.0, 0.0, 0.0, 0.0, 0.0, 0.0, 0.0, 0.0, 0.0, 0.0, 0.0, 0.0, 0.0, 0.0, 0.0, 0.0, 0.0, 0.0, 0.0, 0.0, 0.0, 0.0, 0.0, 0.0, 0.0, 0.0, 0.0, 0.0, 0.0, 0.0, 0.0, 0.0, 0.0, 0.0, 0.0, 0.0, 0.0, 0.0, 0.0, 0.0, 0.0, 0.0, 0.0, 0.0, 0.0, 0.0, 0.0, 0.0, 0.0, 0.0, 0.0, 0.0, 0.0, 0.0, 0.0, 0.0, 0.0, 0.0, 0.0, 0.0, 0.0, 0.0, 0.0, 0.0, 0.0, 0.0, 0.0, 0.0, 0.0, 0.0, 0.0, 0.0, 0.0, 0.0, 0.0, 0.0, 0.0, 0.0, 0.0, 0.0, 0.0, 0.0, 0.0, 0.0, 0.0, 0.0, 0.0, 0.0, 0.0, 0.0, 0.0, 0.0, 0.0, 0.0, 0.0, 0.0, 0.0, 0.0, 0.0, 0.0, 0.0, 0.0, 0.0, 0.0, 0.0, 0.0, 0.0, 0.0, 0.0, 0.0, 0.0, 0.0, 0.0, 0.0, 0.0, 0.0, 0.0, 0.0, 0.0, 0.0, 0.0, 0.0, 0.0, 0.0, 0.0, 0.0, 0.0, 0.0, 0.0, 0.0, 0.0, 0.0, 0.0, 0.0, 0.0, 0.0, 0.0, 0.0, 0.0, 0.0, 0.0, 0.0, 0.0, 0.0, 0.0, 0.0, 0.0, 0.0, 0.0, 0.0, 0.0, 0.0, 0.0, 0.0, 0.0, 0.0, 0.0, 0.0, 0.0, 0.0, 0.0, 0.0, 0.0, 0.0, 0.0, 0.0, 0.0, 0.0, 0.0, 0.0, 0.0, 0.0, 0.0, 0.0, 0.0, 0.0, 0.0, 0.0, 0.0, 0.0, 0.0, 0.0, 0.0, 0.0, 0.0, 0.0, 0.0, 0.0, 0.0, 0.0, 0.0, 0.0, 0.0, 0.0, 0.0, 0.0, 0.0, 0.0, 0.0, 0.0, 0.0, 0.0, 0.0, 0.0, 0.0, 0.0, 0.0, 0.0, 0.0, 0.0, 0.0, 0.0, 0.0, 0.0, 0.0, 0.0, 0.0, 0.0, 0.0, 0.0, 0.0, 0.0, 0.0, 0.0, 0.0, 0.0, 0.0, 0.0, 0.0, 0.0, 0.0, 0.0, 0.0, 0.0, 0.0, 0.0, 0.0, 0.0, 0.0, 0.0, 0.0, 0.0, 0.0, 0.0, 0.0, 0.0, 0.0, 0.0, 0.0, 0.0, 0.0, 0.0, 0.0, 0.0, 0.0, 0.0, 0.0, 0.0, 0.0, 0.0, 0.0, 0.0, 0.0, 0.0, 0.0, 0.0, 0.0, 0.0, 0.0, 0.0, 0.0, 0.0, 0.0, 0.0, 0.0, 0.0, 0.0, 0.0, 0.0, 0.0, 0.0, 0.0, 0.0, 0.0, 0.0, 0.0, 0.0, 0.0, 0.0, 0.0, 0.0, 0.0, 0.0, 0.0, 0.0, 0.0, 0.0, 0.0, 0.0, 0.0, 0.0, 0.0, 0.0, 0.0, 0.0, 0.0, 0.0, 0.0, 0.0, 0.0, 0.0, 0.0, 0.0, 0.0, 0.0, 0.0, 0.0, 0.0, 0.0, 0.0, 0.0, 0.0, 0.0, 0.0, 0.0, 0.0, 0.0, 0.0, 0.0, 0.0, 0.0, 0.0, 0.0, 0.0, 0.0, 0.0, 0.0, 0.0, 0.0, 0.0, 0.0, 0.0, 0.0, 0.0, 0.0, 0.0, 0.0, 0.0, 0.0, 0.0, 0.0, 0.0, 0.0, 0.0, 0.0, 0.0, 0.0, 0.0, 0.0, 0.0, 0.0, 0.0, 0.0, 0.0, 0.0, 0.0, 0.0, 0.0, 0.0, 0.0, 0.0, 0.0, 0.0, 0.0, 0.0, 0.0, 0.0, 0.0, 0.0, 0.0, 0.0, 0.0, 0.0, 0.0, 0.0, 0.0, 0.0, 0.0, 0.0, 0.0, 0.0, 0.0, 0.0, 0.0, 0.0, 0.0, 0.0, 0.0, 0.0, 0.0, 0.0, 0.0, 0.0, 0.0, 0.0, 0.0, 0.0, 0.0, 0.0, 0.0, 0.0, 0.0, 0.0, 0.0, 0.0, 0.0, 0.0, 0.0, 0.0, 0.0, 0.0, 0.0, 0.0, 0.0, 0.0, 0.0, 0.0, 0.0, 0.0, 0.0, 0.0, 0.0, 0.0, 0.0, 0.0, 0.0, 0.0, 0.0, 0.0, 0.0, 0.0, 0.0, 0.0, 0.0, 0.0, 0.0, 0.0, 0.0, 0.0, 0.0, 0.0, 0.0, 0.0, 0.0, 0.0, 0.0, 0.0, 0.0, 0.0, 0.0, 0.0, 0.0, 0.0, 0.0, 0.0, 0.0, 0.0, 0.0, 0.0, 0.0, 0.0, 0.0, 0.0, 0.0, 0.0, 0.0, 0.0, 0.0, 0.0, 0.0, 0.0, 0.0, 0.0, 0.0, 0.0, 0.0, 0.0, 0.0, 0.0, 0.0, 0.0, 0.0, 0.0, 0.0, 0.0, 0.0, 0.0, 0.0, 0.0, 0.0, 0.0, 0.0, 0.0, 0.0, 0.0, 0.0, 0.0, 0.0, 0.0, 0.0, 0.0, 0.0, 0.0, 0.0, 0.0, 0.0, 0.0, 0.0, 0.0, 0.0, 0.0, 0.0, 0.0, 0.0, 0.0, 0.0, 0.0, 0.0, 0.0, 0.0, 0.0, 0.0, 0.0, 0.0, 0.0, 0.0, 0.0, 0.0, 0.0, 0.0, 0.0, 0.0, 0.0, 0.0, 0.0, 0.0, 0.0, 0.0, 0.0, 0.0, 0.0, 0.0, 0.0, 0.0, 0.0, 0.0, 0.0, 0.0, 0.0, 0.0, 0.0, 0.0, 0.0, 0.0, 0.0, 0.0, 0.0, 0.0, 0.0, 0.0, 0.0, 0.0, 0.0, 0.0, 0.0, 0.0, 0.0, 0.0, 0.0, 0.0, 0.0, 0.0, 0.0, 0.0, 0.0, 0.0, 0.0, 0.0, 0.0, 0.0, 0.0, 0.0, 0.0, 0.0, 0.0, 0.0, 0.0, 0.0, 0.0, 0.0, 0.0, 0.0, 0.0, 0.0, 0.0, 0.0, 0.0, 0.0, 0.0, 0.0, 0.0, 0.0, 0.0, 0.0, 0.0, 0.0, 0.0, 0.0, 0.0, 0.0, 0.0, 0.0, 0.0, 0.0, 0.0, 0.0, 0.0, 0.0, 0.0, 0.0, 0.0, 0.0, 0.0, 0.0, 0.0, 0.0, 0.0, 0.0, 0.0, 0.0, 0.0, 0.0, 0.0, 0.0, 0.0, 0.0, 0.0, 0.0, 0.0, 0.0, 0.0, 0.0, 0.0, 0.0, 0.0, 0.0, 0.0, 0.0, 0.0, 0.0, 0.0, 0.0, 0.0, 0.0, 0.0, 0.0, 0.0, 0.0, 0.0, 0.0, 0.0, 0.0, 0.0, 0.0, 0.0, 0.0, 0.0, 0.0, 0.0, 0.0, 0.0, 0.0, 0.0, 0.0, 0.0, 0.0, 0.0, 0.0, 0.0, 0.0, 0.0, 0.0, 0.0, 0.0, 0.0, 0.0, 0.0, 0.0, 0.0, 0.0, 0.0, 0.0, 0.0, 0.0, 0.0, 0.0, 0.0, 0.0, 0.0, 0.0, 0.0, 0.0, 0.0, 0.0, 0.0, 0.0, 0.0, 0.0, 0.0, 0.0, 0.0, 0.0, 0.0, 0.0, 0.0, 0.0, 0.0, 0.0, 0.0, 0.0, 0.0, 0.0, 0.0, 0.0, 0.0, 0.0, 0.0, 0.0, 0.0, 0.0, 0.0, 0.0, 0.0, 0.0, 0.0, 0.0, 0.0, 0.0, 0.0, 0.0, 0.0, 0.0, 0.0, 0.0, 0.0, 0.0, 0.0, 0.0, 0.0, 0.0, 0.0, 0.0, 0.0, 0.0, 0.0, 0.0, 0.0, 0.0, 0.0, 0.0, 0.0, 0.0, 0.0, 0.0, 0.0, 0.0, 0.0, 0.0, 0.0, 0.0, 0.0, 0.0, 0.0, 0.0, 0.0, 0.0, 0.0, 0.0, 0.0, 0.0, 0.0, 0.0, 0.0, 0.0, 0.0, 0.0, 0.0, 0.0, 0.0, 0.0, 0.0, 0.0, 0.0, 0.0, 0.0, 0.0, 0.0, 0.0, 0.0, 0.0, 0.0, 0.0, 0.0, 0.0, 0.0, 0.0, 0.0, 0.0, 0.0, 0.0, 0.0, 0.0, 0.0, 0.0, 0.0, 0.0, 0.0, 0.0, 0.0, 0.0, 0.0, 0.0, 0.0, 0.0, 0.0, 0.0, 0.0, 0.0, 0.0, 0.0, 0.0, 0.0, 0.0, 0.0, 0.0, 0.0, 0.0, 0.0, 0.0, 0.0, 0.0, 0.0, 0.0, 0.0, 0.0, 0.0, 0.0, 0.0, 0.0, 0.0, 0.0, 0.0, 0.0, 0.0, 0.0, 0.0, 0.0, 0.0, 0.0, 0.0, 0.0, 0.0, 0.0, 0.0, 0.0, 0.0, 0.0, 0.0, 0.0, 0.0, 0.0, 0.0, 0.0, 0.0, 0.0, 0.0, 0.0, 0.0, 0.0, 0.0, 0.0, 0.0, 0.0, 0.0, 0.0, 0.0, 0.0, 0.0, 0.0, 0.0, 0.0, 0.0, 0.0, 0.0, 0.0, 0.0, 0.0, 0.0, 0.0, 0.0, 0.0, 0.0, 0.0, 0.0, 0.0, 0.0, 0.0, 0.0, 0.0, 0.0, 0.0, 0.0, 0.0, 0.0, 0.0, 0.0, 0.0, 0.0, 0.0, 0.0, 0.0, 0.0, 0.0, 0.0, 0.0, 0.0, 0.0, 0.0, 0.0, 0.0, 0.0, 0.0, 0.0, 0.0, 0.0, 0.0, 0.0, 0.0, 0.0, 0.0, 0.0, 0.0, 0.0, 0.0, 0.0, 0.0, 0.0, 0.0, 0.0, 0.0, 0.0, 0.0, 0.0, 0.0, 0.0, 0.0, 0.0, 0.0, 0.0, 0.0, 0.0, 0.0, 0.0, 0.0, 0.0, 0.0, 0.0, 0.0, 0.0, 0.0, 0.0, 0.0, 0.0, 0.0, 0.0, 0.0, 0.0, 0.0, 0.0, 0.0, 0.0, 0.0, 0.0, 0.0, 0.0, 0.0, 0.0, 0.0, 0.0, 0.0, 0.0, 0.0, 0.0, 0.0, 0.0, 0.0, 0.0, 0.0, 0.0, 0.0, 0.0, 0.0, 0.0, 0.0, 0.0, 0.0, 0.0, 0.0, 0.0, 0.0, 0.0, 0.0, 0.0, 0.0, 0.0, 0.0, 0.0, 0.0, 0.0, 0.0, 0.0, 0.0, 0.0, 0.0, 0.0, 0.0, 0.0, 0.0, 0.0, 0.0, 0.0, 0.0, 0.0, 0.0, 0.0, 0.0, 0.0, 0.0, 0.0, 0.0, 0.0, 0.0, 0.0, 0.0, 0.0, 0.0, 0.0, 0.0, 0.0, 0.0, 0.0, 0.0, 0.0, 0.0, 0.0, 0.0, 0.0, 0.0, 0.0, 0.0, 0.0, 0.0, 0.0, 0.0, 0.0, 0.0, 0.0, 0.0, 0.0, 0.0, 0.0, 0.0, 0.0, 0.0, 0.0, 0.0, 0.0, 0.0, 0.0, 0.0, 0.0, 0.0, 0.0, 0.0, 0.0, 0.0, 0.0, 0.0, 0.0, 0.0, 0.0, 0.0, 0.0, 0.0, 0.0, 0.0, 0.0, 0.0, 0.0, 0.0, 0.0, 0.0, 0.0, 0.0, 0.0, 0.0, 0.0, 0.0, 0.0, 0.0, 0.0, 0.0, 0.0, 0.0, 0.0, 0.0, 0.0, 0.0, 0.0, 0.0, 0.0, 0.0, 0.0, 0.0, 0.0, 0.0, 0.0, 0.0, 0.0, 0.0, 0.0, 0.0, 0.0, 0.0, 0.0, 0.0, 0.0, 0.0, 0.0, 0.0, 0.0, 0.0, 0.0, 0.0, 0.0, 0.0, 0.0, 0.0, 0.0, 0.0, 0.0, 0.0, 0.0, 0.0, 0.0, 0.0, 0.0, 0.0, 0.0, 0.0, 0.0, 0.0, 0.0, 0.0, 0.0, 0.0, 0.0, 0.0, 0.0, 0.0, 0.0, 0.0, 0.0, 0.0, 0.0, 0.0, 0.0, 0.0, 0.0, 0.0, 0.0, 0.0, 0.0, 0.0, 0.0, 0.0, 0.0, 0.0, 0.0, 0.0, 0.0, 0.0, 0.0, 0.0, 0.0, 0.0, 0.0, 0.0, 0.0, 0.0, 0.0, 0.0, 0.0, 0.0, 0.0, 0.0, 0.0, 0.0, 0.0, 0.0, 0.0, 0.0, 0.0, 0.0, 0.0, 0.0, 0.0, 0.0, 0.0, 0.0, 0.0, 0.0, 0.0, 0.0, 0.0, 0.0, 0.0, 0.0, 0.0, 0.0, 0.0, 0.0, 0.0, 0.0, 0.0, 0.0, 0.0, 0.0, 0.0, 0.0, 0.0, 0.0, 0.0, 0.0, 0.0, 0.0, 0.0, 0.0, 0.0, 0.0, 0.0, 0.0, 0.0, 0.0, 0.0, 0.0, 0.0, 0.0, 0.0, 0.0, 0.0, 0.0, 0.0, 0.0, 0.0, 0.0, 0.0, 0.0, 0.0, 0.0, 0.0, 0.0, 0.0, 0.0, 0.0, 0.0, 0.0, 0.0, 0.0, 0.0, 0.0, 0.0, 0.0, 0.0, 0.0, 0.0, 0.0, 0.0, 0.0, 0.0, 0.0, 0.0, 0.0, 0.0, 0.0, 0.0, 0.0, 0.0, 0.0, 0.0, 0.0, 0.0, 0.0, 0.0, 0.0, 0.0, 0.0, 0.0, 0.0, 0.0, 0.0, 0.0, 0.0, 0.0, 0.0, 0.0, 0.0, 0.0, 0.0, 0.0, 0.0, 0.0, 0.0, 0.0, 0.0, 0.0, 0.0, 0.0, 0.0, 0.0, 0.0, 0.0, 0.0, 0.0, 0.0, 0.0, 0.0, 0.0, 0.0, 0.0, 0.0, 0.0, 0.0, 0.0, 0.0, 0.0, 0.0, 0.0, 0.0, 0.0, 0.0, 0.0, 0.0, 0.0, 0.0, 0.0, 0.0, 0.0, 0.0, 0.0, 0.0, 0.0, 0.0, 0.0, 0.0, 0.0, 0.0, 0.0, 0.0, 0.0, 0.0, 0.0, 0.0, 0.0, 0.0, 0.0, 0.0, 0.0, 0.0, 0.0, 0.0, 0.0, 0.0, 0.0, 0.0, 0.0, 0.0, 0.0, 0.0, 0.0, 0.0, 0.0, 0.0, 0.0, 0.0, 0.0, 0.0, 0.0, 0.0, 0.0, 0.0, 0.0, 0.0, 0.0, 0.0, 0.0, 0.0, 0.0, 0.0, 0.0, 0.0, 0.0, 0.0, 0.0, 0.0, 0.0, 0.0, 0.0, 0.0, 0.0, 0.0, 0.0, 0.0, 0.0, 0.0, 0.0, 0.0, 0.0, 0.0, 0.0, 0.0, 0.0, 0.0, 0.0, 0.0, 0.0, 0.0, 0.0, 0.0, 0.0, 0.0, 0.0, 0.0, 0.0, 0.0, 0.0, 0.0, 0.0, 0.0, 0.0, 0.0, 0.0, 0.0, 0.0, 0.0, 0.0, 0.0, 0.0, 0.0, 0.0, 0.0, 0.0, 0.0, 0.0, 0.0, 0.0, 0.0, 0.0, 0.0, 0.0, 0.0, 0.0, 0.0, 0.0, 0.0, 0.0, 0.0, 0.0, 0.0, 0.0, 0.0, 0.0, 0.0, 0.0, 0.0, 0.0, 0.0, 0.0, 0.0, 0.0, 0.0, 0.0, 0.0, 0.0, 0.0, 0.0, 0.0, 0.0, 0.0, 0.0, 0.0, 0.0, 0.0, 0.0, 0.0, 0.0, 0.0, 0.0, 0.0, 0.0, 0.0, 0.0, 0.0, 0.0, 0.0, 0.0, 0.0, 0.0, 0.0, 0.0, 0.0, 0.0, 0.0, 0.0, 0.0, 0.0, 0.0, 0.0, 0.0, 0.0, 0.0, 0.0, 0.0, 0.0, 0.0, 0.0, 0.0, 0.0, 0.0, 0.0, 0.0, 0.0, 0.0, 0.0, 0.0, 0.0, 0.0, 0.0, 0.0, 0.0, 0.0, 0.0, 0.0, 0.0, 0.0, 0.0, 0.0, 0.0, 0.0, 0.0, 0.0, 0.0, 0.0, 0.0, 0.0, 0.0, 0.0, 0.0, 0.0, 0.0, 0.0, 0.0, 0.0, 0.0, 0.0, 0.0, 0.0, 0.0, 0.0, 0.0, 0.0, 0.0, 0.0, 0.0, 0.0, 0.0, 0.0, 0.0, 0.0, 0.0, 0.0, 0.0, 0.0, 0.0, 0.0, 0.0, 0.0, 0.0, 0.0, 0.0, 0.0, 0.0, 0.0, 0.0, 0.0, 0.0, 0.0, 0.0, 0.0, 0.0, 0.0, 0.0, 0.0, 0.0, 0.0, 0.0, 0.0, 0.0, 0.0, 0.0, 0.0, 0.0, 0.0, 0.0, 0.0, 0.0, 0.0, 0.0, 0.0, 0.0, 0.0, 0.0, 0.0, 0.0, 0.0, 0.0, 0.0, 0.0, 0.0, 0.0, 0.0, 0.0, 0.0, 0.0, 0.0, 0.0, 0.0, 0.0, 0.0, 0.0, 0.0, 0.0, 0.0, 0.0, 0.0, 0.0, 0.0, 0.0, 0.0, 0.0, 0.0, 0.0, 0.0, 0.0, 0.0, 0.0, 0.0, 0.0, 0.0, 0.0, 0.0, 0.0, 0.0, 0.0, 0.0, 0.0, 0.0, 0.0, 0.0, 0.0, 0.0, 0.0, 0.0, 0.0, 0.0, 0.0, 0.0, 0.0, 0.0, 0.0, 0.0, 0.0, 0.0, 0.0, 0.0, 0.0, 0.0, 0.0, 0.0, 0.0, 0.0, 0.0, 0.0, 0.0, 0.0, 0.0, 0.0, 0.0, 0.0, 0.0, 0.0, 0.0, 0.0, 0.0, 0.0, 0.0, 0.0, 0.0, 0.0, 0.0, 0.0, 0.0, 0.0, 0.0, 0.0, 0.0, 0.0, 0.0, 0.0, 0.0, 0.0, 0.0, 0.0, 0.0, 0.0, 0.0, 0.0, 0.0, 0.0, 0.0, 0.0, 0.0, 0.0, 0.0, 0.0, 0.0, 0.0, 0.0, 0.0, 0.0, 0.0, 0.0, 0.0, 0.0, 0.0, 0.0, 0.0, 0.0, 0.0, 0.0, 0.0, 0.0, 0.0, 0.0, 0.0, 0.0, 0.0, 0.0, 0.0, 0.0, 0.0, 0.0, 0.0, 0.0, 0.0, 0.0, 0.0, 0.0, 0.0, 0.0, 0.0, 0.0, 0.0, 0.0, 0.0, 0.0, 0.0, 0.0, 0.0, 0.0, 0.0, 0.0, 0.0, 0.0, 0.0, 0.0, 0.0, 0.0, 0.0, 0.0, 0.0, 0.0, 0.0, 0.0, 0.0, 0.0, 0.0, 0.0, 0.0, 0.0, 0.0, 0.0, 0.0, 0.0, 0.0, 0.0, 0.0, 0.0, 0.0, 0.0, 0.0, 0.0, 0.0, 0.0, 0.0, 0.0, 0.0, 0.0, 0.0, 0.0, 0.0, 0.0, 0.0, 0.0, 0.0, 0.0, 0.0, 0.0, 0.0, 0.0, 0.0, 0.0, 0.0, 0.0, 0.0, 0.0, 0.0, 0.0, 0.0, 0.0, 0.0, 0.0, 0.0, 0.0, 0.0, 0.0, 0.0, 0.0, 0.0, 0.0, 0.0, 0.0, 0.0, 0.0, 0.0, 0.0, 0.0, 0.0, 0.0, 0.0, 0.0, 0.0, 0.0, 0.0, 0.0, 0.0, 0.0, 0.0, 0.0, 0.0, 0.0, 0.0, 0.0, 0.0, 0.0, 0.0, 0.0, 0.0, 0.0, 0.0, 0.0, 0.0, 0.0, 0.0, 0.0, 0.0, 0.0, 0.0, 0.0, 0.0, 0.0, 0.0, 0.0, 0.0, 0.0, 0.0, 0.0, 0.0, 0.0, 0.0, 0.0, 0.0, 0.0, 0.0, 0.0, 0.0, 0.0, 0.0, 0.0, 0.0, 0.0, 0.0, 0.0, 0.0, 0.0, 0.0, 0.0, 0.0, 0.0, 0.0, 0.0, 0.0, 0.0, 0.0, 0.0, 0.0, 0.0, 0.0, 0.0, 0.0, 0.0, 0.0, 0.0, 0.0, 0.0, 0.0, 0.0, 0.0, 0.0, 0.0, 0.0, 0.0, 0.0, 0.0, 0.0, 0.0, 0.0, 0.0, 0.0, 0.0, 0.0, 0.0, 0.0, 0.0, 0.0, 0.0, 0.0, 0.0, 0.0, 0.0, 0.0, 0.0, 0.0, 0.0, 0.0, 0.0, 0.0, 0.0, 0.0, 0.0, 0.0, 0.0, 0.0, 0.0, 0.0, 0.0, 0.0, 0.0, 0.0, 0.0, 0.0, 0.0, 0.0, 0.0, 0.0, 0.0, 0.0, 0.0, 0.0, 0.0, 0.0, 0.0, 0.0, 0.0, 0.0, 0.0, 0.0, 0.0, 0.0, 0.0, 0.0, 0.0, 0.0, 0.0, 0.0, 0.0, 0.0, 0.0, 0.0, 0.0, 0.0, 0.0, 0.0, 0.0, 0.0, 0.0, 0.0, 0.0, 0.0, 0.0, 0.0, 0.0, 0.0, 0.0, 0.0, 0.0, 0.0, 0.0, 0.0, 0.0, 0.0, 0.0, 0.0, 0.0, 0.0, 0.0, 0.0, 0.0, 0.0, 0.0, 0.0, 0.0, 0.0, 0.0, 0.0, 0.0, 0.0, 0.0, 0.0, 0.0, 0.0, 0.0, 0.0, 0.0, 0.0, 0.0, 0.0, 0.0, 0.0, 0.0, 0.0, 0.0, 0.0, 0.0, 0.0, 0.0, 0.0, 0.0, 0.0, 0.0, 0.0, 0.0, 0.0, 0.0, 0.0, 0.0, 0.0, 0.0, 0.0, 0.0, 0.0, 0.0, 0.0, 0.0, 0.0, 0.0, 0.0, 0.0, 0.0, 0.0, 0.0, 0.0, 0.0, 0.0, 0.0, 0.0, 0.0, 0.0, 0.0, 0.0, 0.0, 0.0, 0.0, 0.0, 0.0, 0.0, 0.0, 0.0, 0.0, 0.0, 0.0, 0.0, 0.0, 0.0, 0.0, 0.0, 0.0, 0.0, 0.0, 0.0, 0.0, 0.0, 0.0, 0.0, 0.0, 0.0, 0.0, 0.0, 0.0, 0.0, 0.0, 0.0, 0.0, 0.0, 0.0, 0.0, 0.0, 0.0, 0.0, 0.0, 0.0, 0.0, 0.0, 0.0, 0.0, 0.0, 0.0, 0.0, 0.0, 0.0, 0.0, 0.0, 0.0, 0.0, 0.0, 0.0, 0.0, 0.0, 0.0, 0.0, 0.0, 0.0, 0.0, 0.0, 0.0, 0.0, 0.0, 0.0, 0.0, 0.0, 0.0, 0.0, 0.0, 0.0, 0.0, 0.0, 0.0, 0.0, 0.0, 0.0, 0.0, 0.0, 0.0, 0.0, 0.0, 0.0, 0.0, 0.0, 0.0, 0.0, 0.0, 0.0, 0.0, 0.0, 0.0, 0.0, 0.0, 0.0, 0.0, 0.0, 0.0, 0.0, 0.0, 0.0, 0.0, 0.0, 0.0, 0.0, 0.0, 0.0, 0.0, 0.0, 0.0, 0.0, 0.0, 0.0, 0.0, 0.0, 0.0, 0.0, 0.0, 0.0, 0.0, 0.0, 0.0, 0.0, 0.0, 0.0, 0.0, 0.0, 0.0, 0.0, 0.0, 0.0, 0.0, 0.0, 0.0, 0.0, 0.0, 0.0, 0.0, 0.0, 0.0, 0.0, 0.0, 0.0, 0.0, 0.0, 0.0, 0.0, 0.0, 0.0, 0.0, 0.0, 0.0, 0.0, 0.0, 0.0, 0.0, 0.0, 0.0, 0.0, 0.0, 0.0, 0.0, 0.0, 0.0, 0.0, 0.0, 0.0, 0.0, 0.0, 0.0, 0.0, 0.0, 0.0, 0.0, 0.0, 0.0, 0.0, 0.0, 0.0, 0.0, 0.0, 0.0, 0.0, 0.0, 0.0, 0.0, 0.0, 0.0, 0.0, 0.0, 0.0, 0.0, 0.0, 0.0, 0.0, 0.0, 0.0, 0.0, 0.0, 0.0, 0.0, 0.0, 0.0, 0.0, 0.0, 0.0, 0.0, 0.0, 0.0, 0.0, 0.0, 0.0, 0.0, 0.0, 0.0, 0.0, 0.0, 0.0, 0.0, 0.0, 0.0, 0.0, 0.0, 0.0, 0.0, 0.0, 0.0, 0.0, 0.0, 0.0, 0.0, 0.0, 0.0, 0.0, 0.0, 0.0, 0.0, 0.0, 0.0, 0.0, 0.0, 0.0, 0.0, 0.0, 0.0, 0.0, 0.0, 0.0, 0.0, 0.0, 0.0, 0.0, 0.0, 0.0, 0.0, 0.0, 0.0, 0.0, 0.0, 0.0, 0.0, 0.0, 0.0, 0.0, 0.0, 0.0, 0.0, 0.0, 0.0, 0.0, 0.0, 0.0, 0.0, 0.0, 0.0, 0.0, 0.0, 0.0, 0.0, 0.0, 0.0, 0.0, 0.0, 0.0, 0.0, 0.0, 0.0, 0.0, 0.0, 0.0, 0.0, 0.0, 0.0, 0.0, 0.0, 0.0, 0.0, 0.0, 0.0, 0.0, 0.0, 0.0, 0.0, 0.0, 0.0, 0.0, 0.0, 0.0, 0.0, 0.0, 0.0, 0.0, 0.0, 0.0, 0.0, 0.0, 0.0, 0.0, 0.0, 0.0, 0.0, 0.0, 0.0, 0.0, 0.0, 0.0, 0.0, 0.0, 0.0, 0.0, 0.0, 0.0, 0.0, 0.0, 0.0, 0.0, 0.0, 0.0, 0.0, 0.0, 0.0, 0.0, 0.0, 0.0, 0.0, 0.0, 0.0, 0.0, 0.0, 0.0, 0.0, 0.0, 0.0, 0.0, 0.0, 0.0, 0.0, 0.0, 0.0, 0.0, 0.0, 0.0, 0.0, 0.0, 0.0, 0.0, 0.0, 0.0, 0.0, 0.0, 0.0, 0.0, 0.0, 0.0, 0.0, 0.0, 0.0, 0.0, 0.0, 0.0, 0.0, 0.0, 0.0, 0.0, 0.0, 0.0, 0.0, 0.0, 0.0, 0.0, 0.0, 0.0, 0.0, 0.0, 0.0, 0.0, 0.0, 0.0, 0.0, 0.0, 0.0, 0.0, 0.0, 0.0, 0.0, 0.0, 0.0, 0.0, 0.0, 0.0, 0.0, 0.0, 0.0, 0.0, 0.0, 0.0, 0.0, 0.0, 0.0, 0.0, 0.0, 0.0, 0.0, 0.0, 0.0, 0.0, 0.0, 0.0, 0.0, 0.0, 0.0, 0.0, 0.0, 0.0, 0.0, 0.0, 0.0, 0.0, 0.0, 0.0, 0.0, 0.0, 0.0, 0.0, 0.0, 0.0, 0.0, 0.0, 0.0, 0.0, 0.0, 0.0, 0.0, 0.0, 0.0, 0.0, 0.0, 0.0, 0.0, 0.0, 0.0, 0.0, 0.0, 0.0, 0.0, 0.0, 0.0, 0.0, 0.0, 0.0, 0.0, 0.0, 0.0, 0.0, 0.0, 0.0, 0.0, 0.0, 0.0, 0.0, 0.0, 0.0, 0.0, 0.0, 0.0, 0.0, 0.0, 0.0, 0.0, 0.0, 0.0, 0.0, 0.0, 0.0, 0.0, 0.0, 0.0, 0.0, 0.0, 0.0, 0.0, 0.0, 0.0, 0.0, 0.0, 0.0, 0.0, 0.0, 0.0, 0.0, 0.0, 0.0, 0.0, 0.0, 0.0, 0.0, 0.0, 0.0, 0.0, 0.0, 0.0, 0.0, 0.0, 0.0, 0.0, 0.0, 0.0, 0.0, 0.0, 0.0, 0.0, 0.0, 0.0, 0.0, 0.0, 0.0, 0.0, 0.0, 0.0, 0.0, 0.0, 0.0, 0.0, 0.0, 0.0, 0.0, 0.0, 0.0, 0.0, 0.0, 0.0, 0.0, 0.0, 0.0, 0.0, 0.0, 0.0, 0.0, 0.0, 0.0, 0.0, 0.0, 0.0, 0.0, 0.0, 0.0, 0.0, 0.0, 0.0, 0.0, 0.0, 0.0, 0.0, 0.0, 0.0, 0.0, 0.0, 0.0, 0.0, 0.0, 0.0, 0.0, 0.0, 0.0, 0.0, 0.0, 0.0, 0.0, 0.0, 0.0, 0.0, 0.0, 0.0, 0.0, 0.0, 0.0, 0.0, 0.0, 0.0, 0.0, 0.0, 0.0, 0.0, 0.0, 0.0, 0.0, 0.0, 0.0, 0.0, 0.0, 0.0, 0.0, 0.0, 0.0, 0.0, 0.0, 0.0, 0.0, 0.0, 0.0, 0.0, 0.0, 0.0, 0.0, 0.0, 0.0, 0.0, 0.0, 0.0, 0.0, 0.0, 0.0, 0.0, 0.0, 0.0, 0.0, 0.0, 0.0, 0.0, 0.0, 0.0, 0.0, 0.0, 0.0, 0.0, 0.0, 0.0, 0.0, 0.0, 0.0, 0.0, 0.0, 0.0, 0.0, 0.0, 0.0, 0.0, 0.0, 0.0, 0.0, 0.0, 0.0, 0.0, 0.0, 0.0, 0.0, 0.0, 0.0, 0.0, 0.0, 0.0, 0.0, 0.0])
me_circle.materials.append(mat_white)
me_circle.materials.append(mat_black)
me_circle.update()

# ---- objects
ob_circle = bpy.data.objects.new('Circle', me_circle)

# ---- transforms, parenting, visibility, modifiers, constraints
ob_circle.location = (0.0, 0.0, 0.0)
_m = ob_circle.modifiers.new('Auto Smooth', 'NODES')
_m.node_group = ng_auto_smooth
_gi = [s.identifier for s in ng_auto_smooth.interface.items_tree if s.item_type == 'SOCKET' and s.in_out == 'INPUT']
_m[_gi[1]] = 0.5236  # Angle

# ---- collection membership
col_collection.objects.link(ob_circle)

# ---- scene / render settings (as saved in the file)
scene.frame_start = 1; scene.frame_end = 250; scene.frame_set(1)
scene.render.engine = 'BLENDER_EEVEE_NEXT'
scene.cycles.sampling_pattern = 'TABULATED_SOBOL'
scene.cycles.use_light_tree = False
scene.view_settings.view_transform = 'Filmic'
bpy.context.view_layer.update()

# ---- added for rendering (the .blend has no active camera and no usable light): camera, sun
cam_auto = bpy.data.cameras.new('AutoCamera')
cam_auto.lens = 50.0
cam_auto.sensor_width = 36.0
cam_auto.clip_end = 1000.0
ob_auto_camera = bpy.data.objects.new('AutoCamera', cam_auto)
scene.collection.objects.link(ob_auto_camera)
ob_auto_camera.location = (3.77866, -4.44366, 2.49615)
ob_auto_camera.rotation_euler = (1.09748, -7.21219e-08, 0.694738)
scene.camera = ob_auto_camera
light_auto_sun = bpy.data.lights.new('AutoSun', 'SUN')
light_auto_sun.energy = 3.0
light_auto_sun.angle = 0.0523599
ob_auto_sun = bpy.data.objects.new('AutoSun', light_auto_sun)
scene.collection.objects.link(ob_auto_sun)
ob_auto_sun.rotation_euler = (0.872665, 0.174533, 0.523599)
bpy.context.view_layer.update()
